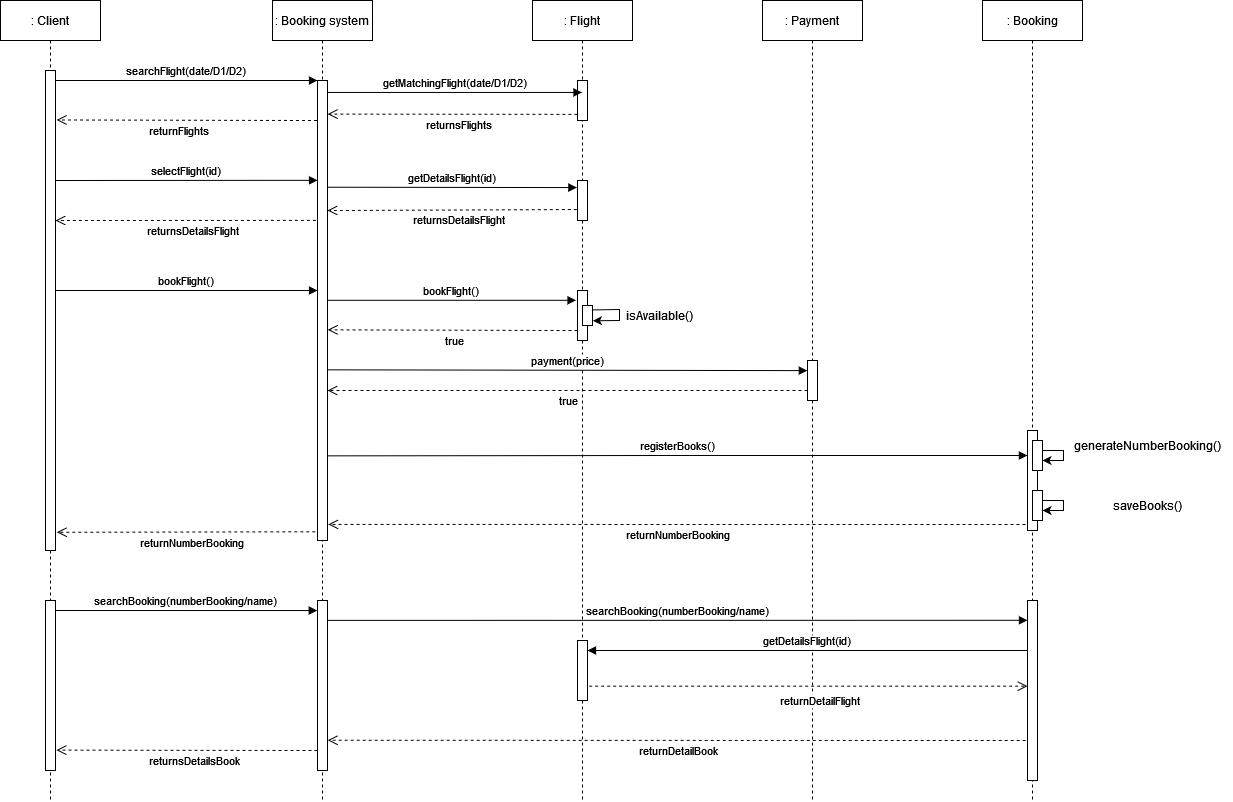

The diagram above was exported from draw.io. Its source (the exported page's mxGraphModel, read from the mxfile embedded in the PNG):
<mxGraphModel dx="1718" dy="959" grid="1" gridSize="10" guides="1" tooltips="1" connect="1" arrows="1" fold="1" page="1" pageScale="1" pageWidth="850" pageHeight="1100" math="0" shadow="0">
  <root>
    <mxCell id="0" />
    <mxCell id="1" parent="0" />
    <mxCell id="3nuBFxr9cyL0pnOWT2aG-1" value=": Client" style="shape=umlLifeline;perimeter=lifelinePerimeter;container=1;collapsible=0;recursiveResize=0;rounded=0;shadow=0;strokeWidth=1;" parent="1" vertex="1">
      <mxGeometry x="28" y="80" width="100" height="800" as="geometry" />
    </mxCell>
    <mxCell id="3nuBFxr9cyL0pnOWT2aG-2" value="" style="points=[];perimeter=orthogonalPerimeter;rounded=0;shadow=0;strokeWidth=1;" parent="3nuBFxr9cyL0pnOWT2aG-1" vertex="1">
      <mxGeometry x="45" y="70" width="10" height="480" as="geometry" />
    </mxCell>
    <mxCell id="EvTzs1AqdLufI0RtJtzT-46" value="" style="points=[];perimeter=orthogonalPerimeter;rounded=0;shadow=0;strokeWidth=1;" parent="3nuBFxr9cyL0pnOWT2aG-1" vertex="1">
      <mxGeometry x="45" y="600" width="10" height="170" as="geometry" />
    </mxCell>
    <mxCell id="3nuBFxr9cyL0pnOWT2aG-5" value=": Booking system" style="shape=umlLifeline;perimeter=lifelinePerimeter;container=1;collapsible=0;recursiveResize=0;rounded=0;shadow=0;strokeWidth=1;" parent="1" vertex="1">
      <mxGeometry x="300" y="80" width="100" height="800" as="geometry" />
    </mxCell>
    <mxCell id="3nuBFxr9cyL0pnOWT2aG-6" value="" style="points=[];perimeter=orthogonalPerimeter;rounded=0;shadow=0;strokeWidth=1;" parent="3nuBFxr9cyL0pnOWT2aG-5" vertex="1">
      <mxGeometry x="45" y="80" width="10" height="460" as="geometry" />
    </mxCell>
    <mxCell id="EvTzs1AqdLufI0RtJtzT-17" value="returnsDetailsFlight" style="verticalAlign=bottom;endArrow=open;dashed=1;endSize=8;exitX=-0.069;exitY=0.725;shadow=0;strokeWidth=1;exitDx=0;exitDy=0;exitPerimeter=0;" parent="3nuBFxr9cyL0pnOWT2aG-5" source="EvTzs1AqdLufI0RtJtzT-15" edge="1">
      <mxGeometry x="-0.0588" y="20" relative="1" as="geometry">
        <mxPoint x="55" y="209.9999999999999" as="targetPoint" />
        <mxPoint x="225" y="209.9999999999999" as="sourcePoint" />
        <mxPoint as="offset" />
      </mxGeometry>
    </mxCell>
    <mxCell id="EvTzs1AqdLufI0RtJtzT-47" value="" style="points=[];perimeter=orthogonalPerimeter;rounded=0;shadow=0;strokeWidth=1;" parent="3nuBFxr9cyL0pnOWT2aG-5" vertex="1">
      <mxGeometry x="45" y="600" width="10" height="170" as="geometry" />
    </mxCell>
    <mxCell id="EvTzs1AqdLufI0RtJtzT-60" value="returnsDetailsBook" style="verticalAlign=bottom;endArrow=open;dashed=1;endSize=8;shadow=0;strokeWidth=1;entryX=1.092;entryY=0.88;entryDx=0;entryDy=0;entryPerimeter=0;" parent="3nuBFxr9cyL0pnOWT2aG-5" target="EvTzs1AqdLufI0RtJtzT-46" edge="1">
      <mxGeometry x="-0.0588" y="20" relative="1" as="geometry">
        <mxPoint x="-150" y="750" as="targetPoint" />
        <mxPoint x="45" y="750" as="sourcePoint" />
        <mxPoint as="offset" />
      </mxGeometry>
    </mxCell>
    <mxCell id="3nuBFxr9cyL0pnOWT2aG-8" value="searchFlight(date/D1/D2)" style="verticalAlign=bottom;endArrow=block;entryX=0;entryY=0;shadow=0;strokeWidth=1;" parent="1" source="3nuBFxr9cyL0pnOWT2aG-2" target="3nuBFxr9cyL0pnOWT2aG-6" edge="1">
      <mxGeometry relative="1" as="geometry">
        <mxPoint x="183" y="160" as="sourcePoint" />
      </mxGeometry>
    </mxCell>
    <mxCell id="EvTzs1AqdLufI0RtJtzT-3" value=": Payment" style="shape=umlLifeline;perimeter=lifelinePerimeter;container=1;collapsible=0;recursiveResize=0;rounded=0;shadow=0;strokeWidth=1;" parent="1" vertex="1">
      <mxGeometry x="790" y="80" width="100" height="800" as="geometry" />
    </mxCell>
    <mxCell id="EvTzs1AqdLufI0RtJtzT-4" value="" style="points=[];perimeter=orthogonalPerimeter;rounded=0;shadow=0;strokeWidth=1;" parent="EvTzs1AqdLufI0RtJtzT-3" vertex="1">
      <mxGeometry x="45" y="360" width="10" height="40" as="geometry" />
    </mxCell>
    <mxCell id="EvTzs1AqdLufI0RtJtzT-32" value="true" style="verticalAlign=bottom;endArrow=open;dashed=1;endSize=8;shadow=0;strokeWidth=1;" parent="EvTzs1AqdLufI0RtJtzT-3" target="3nuBFxr9cyL0pnOWT2aG-6" edge="1">
      <mxGeometry x="-0.0057" y="20" relative="1" as="geometry">
        <mxPoint x="-250" y="390" as="targetPoint" />
        <mxPoint x="45" y="390" as="sourcePoint" />
        <mxPoint as="offset" />
      </mxGeometry>
    </mxCell>
    <mxCell id="EvTzs1AqdLufI0RtJtzT-5" value=": Flight" style="shape=umlLifeline;perimeter=lifelinePerimeter;container=1;collapsible=0;recursiveResize=0;rounded=0;shadow=0;strokeWidth=1;" parent="1" vertex="1">
      <mxGeometry x="560" y="80" width="100" height="800" as="geometry" />
    </mxCell>
    <mxCell id="EvTzs1AqdLufI0RtJtzT-6" value="" style="points=[];perimeter=orthogonalPerimeter;rounded=0;shadow=0;strokeWidth=1;" parent="EvTzs1AqdLufI0RtJtzT-5" vertex="1">
      <mxGeometry x="45" y="80" width="10" height="40" as="geometry" />
    </mxCell>
    <mxCell id="EvTzs1AqdLufI0RtJtzT-15" value="" style="points=[];perimeter=orthogonalPerimeter;rounded=0;shadow=0;strokeWidth=1;" parent="EvTzs1AqdLufI0RtJtzT-5" vertex="1">
      <mxGeometry x="45" y="180" width="10" height="40" as="geometry" />
    </mxCell>
    <mxCell id="EvTzs1AqdLufI0RtJtzT-22" value="" style="points=[];perimeter=orthogonalPerimeter;rounded=0;shadow=0;strokeWidth=1;" parent="EvTzs1AqdLufI0RtJtzT-5" vertex="1">
      <mxGeometry x="45" y="290" width="10" height="50" as="geometry" />
    </mxCell>
    <mxCell id="EvTzs1AqdLufI0RtJtzT-24" value="" style="endArrow=classic;html=1;rounded=0;entryX=1.043;entryY=0.764;entryDx=0;entryDy=0;entryPerimeter=0;exitX=0.929;exitY=0.221;exitDx=0;exitDy=0;exitPerimeter=0;" parent="EvTzs1AqdLufI0RtJtzT-5" source="EvTzs1AqdLufI0RtJtzT-29" target="EvTzs1AqdLufI0RtJtzT-29" edge="1">
      <mxGeometry width="50" height="50" relative="1" as="geometry">
        <mxPoint x="67" y="310" as="sourcePoint" />
        <mxPoint x="57" y="320" as="targetPoint" />
        <Array as="points">
          <mxPoint x="87" y="309" />
          <mxPoint x="87" y="320" />
        </Array>
      </mxGeometry>
    </mxCell>
    <mxCell id="EvTzs1AqdLufI0RtJtzT-26" value="true" style="verticalAlign=bottom;endArrow=open;dashed=1;endSize=8;shadow=0;strokeWidth=1;entryX=1.018;entryY=0.542;entryDx=0;entryDy=0;entryPerimeter=0;" parent="EvTzs1AqdLufI0RtJtzT-5" target="3nuBFxr9cyL0pnOWT2aG-6" edge="1">
      <mxGeometry x="-0.0226" y="20" relative="1" as="geometry">
        <mxPoint x="-200" y="330" as="targetPoint" />
        <mxPoint x="45" y="330" as="sourcePoint" />
        <mxPoint as="offset" />
      </mxGeometry>
    </mxCell>
    <mxCell id="EvTzs1AqdLufI0RtJtzT-29" value="" style="points=[];perimeter=orthogonalPerimeter;rounded=0;shadow=0;strokeWidth=1;" parent="EvTzs1AqdLufI0RtJtzT-5" vertex="1">
      <mxGeometry x="50" y="305" width="10" height="20" as="geometry" />
    </mxCell>
    <mxCell id="EvTzs1AqdLufI0RtJtzT-54" value="" style="points=[];perimeter=orthogonalPerimeter;rounded=0;shadow=0;strokeWidth=1;" parent="EvTzs1AqdLufI0RtJtzT-5" vertex="1">
      <mxGeometry x="45" y="640" width="10" height="60" as="geometry" />
    </mxCell>
    <mxCell id="EvTzs1AqdLufI0RtJtzT-7" value="getMatchingFlight(date/D1/D2)" style="verticalAlign=bottom;endArrow=block;shadow=0;strokeWidth=1;exitX=1.014;exitY=0.026;exitDx=0;exitDy=0;exitPerimeter=0;" parent="1" source="3nuBFxr9cyL0pnOWT2aG-6" target="EvTzs1AqdLufI0RtJtzT-5" edge="1">
      <mxGeometry relative="1" as="geometry">
        <mxPoint x="300" y="170" as="sourcePoint" />
        <mxPoint x="470" y="170" as="targetPoint" />
      </mxGeometry>
    </mxCell>
    <mxCell id="EvTzs1AqdLufI0RtJtzT-10" value="returnFlights" style="verticalAlign=bottom;endArrow=open;dashed=1;endSize=8;shadow=0;strokeWidth=1;entryX=1.111;entryY=0.103;entryDx=0;entryDy=0;entryPerimeter=0;" parent="1" target="3nuBFxr9cyL0pnOWT2aG-2" edge="1">
      <mxGeometry x="0.0588" y="20" relative="1" as="geometry">
        <mxPoint x="90" y="200" as="targetPoint" />
        <mxPoint x="344.5" y="199.99999999999977" as="sourcePoint" />
        <mxPoint as="offset" />
      </mxGeometry>
    </mxCell>
    <mxCell id="EvTzs1AqdLufI0RtJtzT-11" value="selectFlight(id)" style="verticalAlign=bottom;endArrow=block;shadow=0;strokeWidth=1;entryX=0.004;entryY=0.217;entryDx=0;entryDy=0;entryPerimeter=0;" parent="1" target="3nuBFxr9cyL0pnOWT2aG-6" edge="1">
      <mxGeometry relative="1" as="geometry">
        <mxPoint x="83" y="260" as="sourcePoint" />
        <mxPoint x="340" y="260" as="targetPoint" />
      </mxGeometry>
    </mxCell>
    <mxCell id="EvTzs1AqdLufI0RtJtzT-14" value="getDetailsFlight(id)" style="verticalAlign=bottom;endArrow=block;shadow=0;strokeWidth=1;entryX=-0.063;entryY=0.177;entryDx=0;entryDy=0;entryPerimeter=0;exitX=1.043;exitY=0.232;exitDx=0;exitDy=0;exitPerimeter=0;" parent="1" source="3nuBFxr9cyL0pnOWT2aG-6" target="EvTzs1AqdLufI0RtJtzT-15" edge="1">
      <mxGeometry relative="1" as="geometry">
        <mxPoint x="360" y="267" as="sourcePoint" />
        <mxPoint x="470" y="270" as="targetPoint" />
      </mxGeometry>
    </mxCell>
    <mxCell id="EvTzs1AqdLufI0RtJtzT-19" value="returnsDetailsFlight" style="verticalAlign=bottom;endArrow=open;dashed=1;endSize=8;shadow=0;strokeWidth=1;exitX=-0.168;exitY=0.304;exitDx=0;exitDy=0;exitPerimeter=0;" parent="1" source="3nuBFxr9cyL0pnOWT2aG-6" edge="1">
      <mxGeometry x="-0.0588" y="20" relative="1" as="geometry">
        <mxPoint x="83" y="299.9999999999999" as="targetPoint" />
        <mxPoint x="280" y="300" as="sourcePoint" />
        <mxPoint as="offset" />
      </mxGeometry>
    </mxCell>
    <mxCell id="EvTzs1AqdLufI0RtJtzT-20" value="bookFlight()" style="verticalAlign=bottom;endArrow=block;shadow=0;strokeWidth=1;" parent="1" target="3nuBFxr9cyL0pnOWT2aG-6" edge="1">
      <mxGeometry relative="1" as="geometry">
        <mxPoint x="83" y="370" as="sourcePoint" />
        <mxPoint x="280" y="370" as="targetPoint" />
      </mxGeometry>
    </mxCell>
    <mxCell id="EvTzs1AqdLufI0RtJtzT-21" value="bookFlight()" style="verticalAlign=bottom;endArrow=block;entryX=-0.148;entryY=0.196;shadow=0;strokeWidth=1;entryDx=0;entryDy=0;entryPerimeter=0;" parent="1" source="3nuBFxr9cyL0pnOWT2aG-6" target="EvTzs1AqdLufI0RtJtzT-22" edge="1">
      <mxGeometry relative="1" as="geometry">
        <mxPoint x="300" y="380" as="sourcePoint" />
        <mxPoint x="470" y="380" as="targetPoint" />
      </mxGeometry>
    </mxCell>
    <mxCell id="EvTzs1AqdLufI0RtJtzT-25" value="isAvailable()" style="text;html=1;align=center;verticalAlign=middle;resizable=0;points=[];autosize=1;strokeColor=none;fillColor=none;" parent="1" vertex="1">
      <mxGeometry x="642" y="380" width="90" height="30" as="geometry" />
    </mxCell>
    <mxCell id="EvTzs1AqdLufI0RtJtzT-27" value=": Booking" style="shape=umlLifeline;perimeter=lifelinePerimeter;container=1;collapsible=0;recursiveResize=0;rounded=0;shadow=0;strokeWidth=1;" parent="1" vertex="1">
      <mxGeometry x="1010" y="80" width="100" height="800" as="geometry" />
    </mxCell>
    <mxCell id="EvTzs1AqdLufI0RtJtzT-28" value="" style="points=[];perimeter=orthogonalPerimeter;rounded=0;shadow=0;strokeWidth=1;" parent="EvTzs1AqdLufI0RtJtzT-27" vertex="1">
      <mxGeometry x="45" y="430" width="10" height="100" as="geometry" />
    </mxCell>
    <mxCell id="EvTzs1AqdLufI0RtJtzT-40" value="" style="endArrow=classic;html=1;rounded=0;" parent="EvTzs1AqdLufI0RtJtzT-27" edge="1">
      <mxGeometry width="50" height="50" relative="1" as="geometry">
        <mxPoint x="60" y="450" as="sourcePoint" />
        <mxPoint x="60" y="460" as="targetPoint" />
        <Array as="points">
          <mxPoint x="81" y="450" />
          <mxPoint x="81" y="460" />
        </Array>
      </mxGeometry>
    </mxCell>
    <mxCell id="EvTzs1AqdLufI0RtJtzT-50" value="" style="points=[];perimeter=orthogonalPerimeter;rounded=0;shadow=0;strokeWidth=1;" parent="EvTzs1AqdLufI0RtJtzT-27" vertex="1">
      <mxGeometry x="45" y="600" width="10" height="180" as="geometry" />
    </mxCell>
    <mxCell id="EvTzs1AqdLufI0RtJtzT-61" value="" style="points=[];perimeter=orthogonalPerimeter;rounded=0;shadow=0;strokeWidth=1;" parent="EvTzs1AqdLufI0RtJtzT-27" vertex="1">
      <mxGeometry x="50" y="440" width="10" height="30" as="geometry" />
    </mxCell>
    <mxCell id="EvTzs1AqdLufI0RtJtzT-62" value="" style="points=[];perimeter=orthogonalPerimeter;rounded=0;shadow=0;strokeWidth=1;" parent="EvTzs1AqdLufI0RtJtzT-27" vertex="1">
      <mxGeometry x="50" y="490" width="10" height="30" as="geometry" />
    </mxCell>
    <mxCell id="EvTzs1AqdLufI0RtJtzT-63" value="" style="endArrow=classic;html=1;rounded=0;" parent="EvTzs1AqdLufI0RtJtzT-27" edge="1">
      <mxGeometry width="50" height="50" relative="1" as="geometry">
        <mxPoint x="60" y="500" as="sourcePoint" />
        <mxPoint x="60" y="510" as="targetPoint" />
        <Array as="points">
          <mxPoint x="81" y="500" />
          <mxPoint x="81" y="510" />
        </Array>
      </mxGeometry>
    </mxCell>
    <mxCell id="EvTzs1AqdLufI0RtJtzT-30" value="payment(price)" style="verticalAlign=bottom;endArrow=block;shadow=0;strokeWidth=1;exitX=1.026;exitY=0.629;exitDx=0;exitDy=0;exitPerimeter=0;entryX=-0.019;entryY=0.253;entryDx=0;entryDy=0;entryPerimeter=0;" parent="1" source="3nuBFxr9cyL0pnOWT2aG-6" target="EvTzs1AqdLufI0RtJtzT-4" edge="1">
      <mxGeometry relative="1" as="geometry">
        <mxPoint x="360" y="450" as="sourcePoint" />
        <mxPoint x="830" y="450" as="targetPoint" />
      </mxGeometry>
    </mxCell>
    <mxCell id="EvTzs1AqdLufI0RtJtzT-35" value="returnNumberBooking" style="verticalAlign=bottom;endArrow=open;dashed=1;endSize=8;shadow=0;strokeWidth=1;entryX=1.14;entryY=0.962;entryDx=0;entryDy=0;entryPerimeter=0;exitX=-0.22;exitY=0.981;exitDx=0;exitDy=0;exitPerimeter=0;" parent="1" source="3nuBFxr9cyL0pnOWT2aG-6" target="3nuBFxr9cyL0pnOWT2aG-2" edge="1">
      <mxGeometry x="-0.0527" y="20" relative="1" as="geometry">
        <mxPoint x="90" y="560" as="targetPoint" />
        <mxPoint x="285.5" y="560" as="sourcePoint" />
        <Array as="points" />
        <mxPoint as="offset" />
      </mxGeometry>
    </mxCell>
    <mxCell id="EvTzs1AqdLufI0RtJtzT-39" value="registerBooks()" style="verticalAlign=bottom;endArrow=block;shadow=0;strokeWidth=1;exitX=1.01;exitY=0.816;exitDx=0;exitDy=0;exitPerimeter=0;entryX=-0.009;entryY=0.25;entryDx=0;entryDy=0;entryPerimeter=0;" parent="1" source="3nuBFxr9cyL0pnOWT2aG-6" target="EvTzs1AqdLufI0RtJtzT-28" edge="1">
      <mxGeometry relative="1" as="geometry">
        <mxPoint x="360" y="535" as="sourcePoint" />
        <mxPoint x="1050" y="535" as="targetPoint" />
        <Array as="points">
          <mxPoint x="690" y="535" />
        </Array>
      </mxGeometry>
    </mxCell>
    <mxCell id="EvTzs1AqdLufI0RtJtzT-41" value="generateNumberBooking()" style="text;html=1;align=center;verticalAlign=middle;resizable=0;points=[];autosize=1;strokeColor=none;fillColor=none;" parent="1" vertex="1">
      <mxGeometry x="1090" y="510" width="170" height="30" as="geometry" />
    </mxCell>
    <mxCell id="EvTzs1AqdLufI0RtJtzT-42" value="returnNumberBooking" style="verticalAlign=bottom;endArrow=open;dashed=1;endSize=8;shadow=0;strokeWidth=1;exitX=-0.2;exitY=0.94;exitDx=0;exitDy=0;exitPerimeter=0;entryX=1.087;entryY=0.965;entryDx=0;entryDy=0;entryPerimeter=0;" parent="1" source="EvTzs1AqdLufI0RtJtzT-28" target="3nuBFxr9cyL0pnOWT2aG-6" edge="1">
      <mxGeometry x="-0.0057" y="20" relative="1" as="geometry">
        <mxPoint x="360" y="604" as="targetPoint" />
        <mxPoint x="772" y="540" as="sourcePoint" />
        <mxPoint as="offset" />
      </mxGeometry>
    </mxCell>
    <mxCell id="EvTzs1AqdLufI0RtJtzT-48" value="searchBooking(numberBooking/name)" style="verticalAlign=bottom;endArrow=block;shadow=0;strokeWidth=1;entryX=-0.027;entryY=0.059;entryDx=0;entryDy=0;entryPerimeter=0;" parent="1" target="EvTzs1AqdLufI0RtJtzT-47" edge="1">
      <mxGeometry relative="1" as="geometry">
        <mxPoint x="83.00000000000023" y="690.0000000000009" as="sourcePoint" />
        <mxPoint x="340" y="690" as="targetPoint" />
      </mxGeometry>
    </mxCell>
    <mxCell id="EvTzs1AqdLufI0RtJtzT-52" value="searchBooking(numberBooking/name)" style="verticalAlign=bottom;endArrow=block;shadow=0;strokeWidth=1;exitX=1.044;exitY=0.117;exitDx=0;exitDy=0;exitPerimeter=0;entryX=-0.002;entryY=0.11;entryDx=0;entryDy=0;entryPerimeter=0;" parent="1" source="EvTzs1AqdLufI0RtJtzT-47" target="EvTzs1AqdLufI0RtJtzT-50" edge="1">
      <mxGeometry relative="1" as="geometry">
        <mxPoint x="360" y="700" as="sourcePoint" />
        <mxPoint x="1050" y="700" as="targetPoint" />
      </mxGeometry>
    </mxCell>
    <mxCell id="EvTzs1AqdLufI0RtJtzT-57" value="getDetailsFlight(id)" style="verticalAlign=bottom;endArrow=block;shadow=0;strokeWidth=1;" parent="1" edge="1">
      <mxGeometry relative="1" as="geometry">
        <mxPoint x="1054.5" y="730.0000000000001" as="sourcePoint" />
        <mxPoint x="615" y="730" as="targetPoint" />
        <Array as="points">
          <mxPoint x="625" y="730" />
        </Array>
      </mxGeometry>
    </mxCell>
    <mxCell id="EvTzs1AqdLufI0RtJtzT-53" value="returnDetailFlight" style="verticalAlign=bottom;endArrow=open;dashed=1;endSize=8;shadow=0;strokeWidth=1;exitX=1.167;exitY=0.761;exitDx=0;exitDy=0;exitPerimeter=0;entryX=0.004;entryY=0.476;entryDx=0;entryDy=0;entryPerimeter=0;" parent="1" source="EvTzs1AqdLufI0RtJtzT-54" target="EvTzs1AqdLufI0RtJtzT-50" edge="1">
      <mxGeometry x="0.0526" y="-24" relative="1" as="geometry">
        <mxPoint x="1050" y="766" as="targetPoint" />
        <mxPoint x="833.17" y="839.9999999999999" as="sourcePoint" />
        <mxPoint as="offset" />
      </mxGeometry>
    </mxCell>
    <mxCell id="EvTzs1AqdLufI0RtJtzT-64" value="saveBooks()" style="text;html=1;align=center;verticalAlign=middle;resizable=0;points=[];autosize=1;strokeColor=none;fillColor=none;" parent="1" vertex="1">
      <mxGeometry x="1130" y="570" width="90" height="30" as="geometry" />
    </mxCell>
    <mxCell id="EvTzs1AqdLufI0RtJtzT-59" value="returnDetailBook" style="verticalAlign=bottom;endArrow=open;dashed=1;endSize=8;shadow=0;strokeWidth=1;exitX=-0.2;exitY=0.94;exitDx=0;exitDy=0;exitPerimeter=0;entryX=1.022;entryY=0.822;entryDx=0;entryDy=0;entryPerimeter=0;" parent="1" target="EvTzs1AqdLufI0RtJtzT-47" edge="1">
      <mxGeometry x="-0.0057" y="20" relative="1" as="geometry">
        <mxPoint x="360" y="820" as="targetPoint" />
        <mxPoint x="1053.17" y="819.9999999999999" as="sourcePoint" />
        <mxPoint as="offset" />
      </mxGeometry>
    </mxCell>
    <mxCell id="EvTzs1AqdLufI0RtJtzT-9" value="returnsFlights" style="verticalAlign=bottom;endArrow=open;dashed=1;endSize=8;exitX=-0.015;exitY=0.846;shadow=0;strokeWidth=1;entryX=1.015;entryY=0.073;entryDx=0;entryDy=0;entryPerimeter=0;exitDx=0;exitDy=0;exitPerimeter=0;" parent="1" source="EvTzs1AqdLufI0RtJtzT-6" target="3nuBFxr9cyL0pnOWT2aG-6" edge="1">
      <mxGeometry x="-0.0588" y="20" relative="1" as="geometry">
        <mxPoint x="435" y="189.9999999999999" as="targetPoint" />
        <mxPoint x="605" y="189.9999999999999" as="sourcePoint" />
        <mxPoint as="offset" />
      </mxGeometry>
    </mxCell>
  </root>
</mxGraphModel>